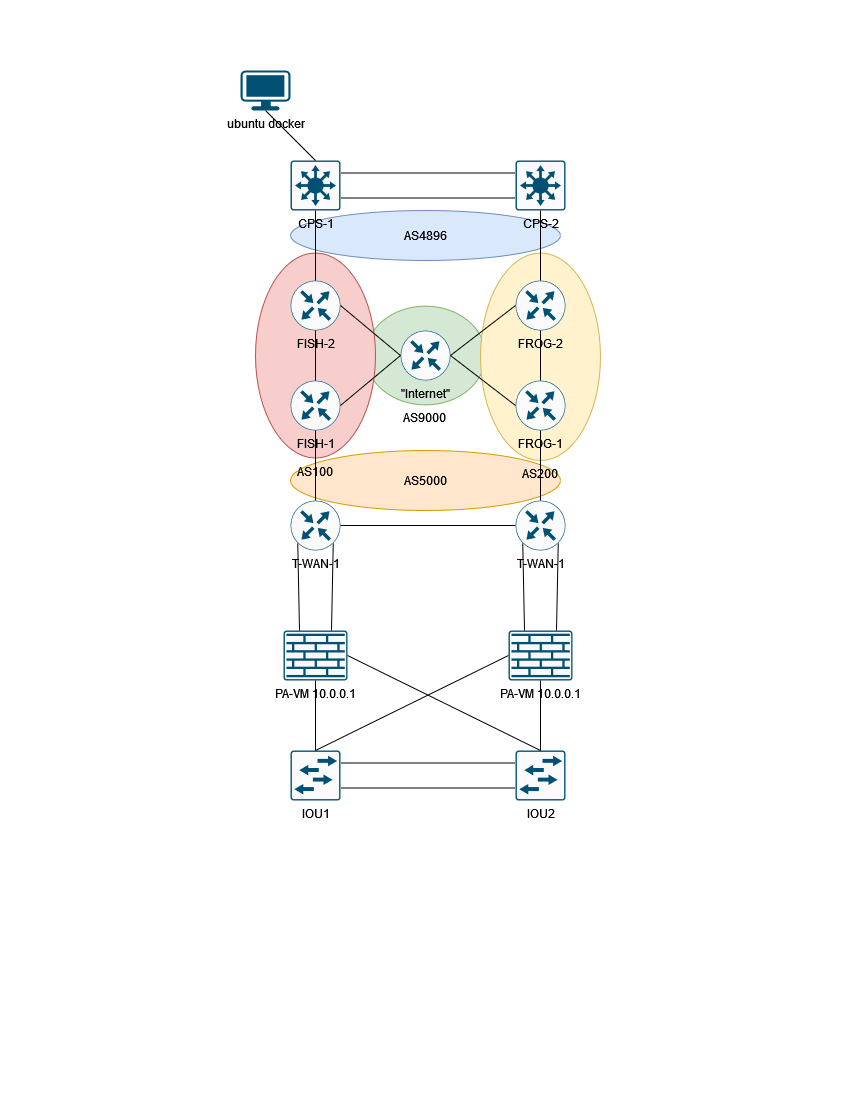

The diagram above was exported from draw.io. Its source (the exported page's mxGraphModel, read from the mxfile embedded in the PNG):
<mxGraphModel dx="1422" dy="780" grid="1" gridSize="10" guides="1" tooltips="1" connect="1" arrows="1" fold="1" page="1" pageScale="1" pageWidth="850" pageHeight="1100" math="0" shadow="0">
  <root>
    <mxCell id="0" />
    <mxCell id="1" parent="0" />
    <mxCell id="bg2blOxlVmewVtODw1k--44" value="AS5000" style="ellipse;whiteSpace=wrap;html=1;fillColor=#ffe6cc;strokeColor=#d79b00;" vertex="1" parent="1">
      <mxGeometry x="290" y="450" width="270" height="60" as="geometry" />
    </mxCell>
    <mxCell id="bg2blOxlVmewVtODw1k--19" value="&lt;div&gt;AS9000&lt;br&gt;&lt;/div&gt;" style="ellipse;whiteSpace=wrap;html=1;fillColor=#d5e8d4;strokeColor=#82b366;labelPosition=center;verticalLabelPosition=bottom;align=center;verticalAlign=top;" vertex="1" parent="1">
      <mxGeometry x="365" y="305.63" width="120" height="98.75" as="geometry" />
    </mxCell>
    <mxCell id="bg2blOxlVmewVtODw1k--18" value="AS200" style="ellipse;whiteSpace=wrap;html=1;fillColor=#fff2cc;strokeColor=#d6b656;labelPosition=center;verticalLabelPosition=bottom;align=center;verticalAlign=top;" vertex="1" parent="1">
      <mxGeometry x="480" y="252.51" width="120" height="207.49" as="geometry" />
    </mxCell>
    <mxCell id="bg2blOxlVmewVtODw1k--17" value="AS100" style="ellipse;whiteSpace=wrap;html=1;fillColor=#f8cecc;strokeColor=#b85450;labelPosition=center;verticalLabelPosition=bottom;align=center;verticalAlign=top;" vertex="1" parent="1">
      <mxGeometry x="255" y="252.51" width="120" height="205" as="geometry" />
    </mxCell>
    <mxCell id="bg2blOxlVmewVtODw1k--4" value="FISH-1" style="sketch=0;points=[[0.5,0,0],[1,0.5,0],[0.5,1,0],[0,0.5,0],[0.145,0.145,0],[0.8555,0.145,0],[0.855,0.8555,0],[0.145,0.855,0]];verticalLabelPosition=bottom;html=1;verticalAlign=top;aspect=fixed;align=center;pointerEvents=1;shape=mxgraph.cisco19.rect;prIcon=router;fillColor=#FAFAFA;strokeColor=#005073;" vertex="1" parent="1">
      <mxGeometry x="290" y="380" width="50" height="50" as="geometry" />
    </mxCell>
    <mxCell id="bg2blOxlVmewVtODw1k--1" value="FISH-2" style="sketch=0;points=[[0.5,0,0],[1,0.5,0],[0.5,1,0],[0,0.5,0],[0.145,0.145,0],[0.8555,0.145,0],[0.855,0.8555,0],[0.145,0.855,0]];verticalLabelPosition=bottom;html=1;verticalAlign=top;aspect=fixed;align=center;pointerEvents=1;shape=mxgraph.cisco19.rect;prIcon=router;fillColor=#FAFAFA;strokeColor=#005073;" vertex="1" parent="1">
      <mxGeometry x="290" y="280" width="50" height="50" as="geometry" />
    </mxCell>
    <mxCell id="bg2blOxlVmewVtODw1k--2" value="FROG-2" style="sketch=0;points=[[0.5,0,0],[1,0.5,0],[0.5,1,0],[0,0.5,0],[0.145,0.145,0],[0.8555,0.145,0],[0.855,0.8555,0],[0.145,0.855,0]];verticalLabelPosition=bottom;html=1;verticalAlign=top;aspect=fixed;align=center;pointerEvents=1;shape=mxgraph.cisco19.rect;prIcon=router;fillColor=#FAFAFA;strokeColor=#005073;" vertex="1" parent="1">
      <mxGeometry x="515" y="280" width="50" height="50" as="geometry" />
    </mxCell>
    <mxCell id="bg2blOxlVmewVtODw1k--3" value="FROG-1" style="sketch=0;points=[[0.5,0,0],[1,0.5,0],[0.5,1,0],[0,0.5,0],[0.145,0.145,0],[0.8555,0.145,0],[0.855,0.8555,0],[0.145,0.855,0]];verticalLabelPosition=bottom;html=1;verticalAlign=top;aspect=fixed;align=center;pointerEvents=1;shape=mxgraph.cisco19.rect;prIcon=router;fillColor=#FAFAFA;strokeColor=#005073;" vertex="1" parent="1">
      <mxGeometry x="515" y="380" width="50" height="50" as="geometry" />
    </mxCell>
    <mxCell id="bg2blOxlVmewVtODw1k--5" value="T-WAN-1" style="sketch=0;points=[[0.5,0,0],[1,0.5,0],[0.5,1,0],[0,0.5,0],[0.145,0.145,0],[0.8555,0.145,0],[0.855,0.8555,0],[0.145,0.855,0]];verticalLabelPosition=bottom;html=1;verticalAlign=top;aspect=fixed;align=center;pointerEvents=1;shape=mxgraph.cisco19.rect;prIcon=router;fillColor=#FAFAFA;strokeColor=#005073;" vertex="1" parent="1">
      <mxGeometry x="290" y="500" width="50" height="50" as="geometry" />
    </mxCell>
    <mxCell id="bg2blOxlVmewVtODw1k--6" value="T-WAN-1" style="sketch=0;points=[[0.5,0,0],[1,0.5,0],[0.5,1,0],[0,0.5,0],[0.145,0.145,0],[0.8555,0.145,0],[0.855,0.8555,0],[0.145,0.855,0]];verticalLabelPosition=bottom;html=1;verticalAlign=top;aspect=fixed;align=center;pointerEvents=1;shape=mxgraph.cisco19.rect;prIcon=router;fillColor=#FAFAFA;strokeColor=#005073;" vertex="1" parent="1">
      <mxGeometry x="515" y="500" width="50" height="50" as="geometry" />
    </mxCell>
    <mxCell id="bg2blOxlVmewVtODw1k--7" value="&quot;Internet&quot;" style="sketch=0;points=[[0.5,0,0],[1,0.5,0],[0.5,1,0],[0,0.5,0],[0.145,0.145,0],[0.8555,0.145,0],[0.855,0.8555,0],[0.145,0.855,0]];verticalLabelPosition=bottom;html=1;verticalAlign=top;aspect=fixed;align=center;pointerEvents=1;shape=mxgraph.cisco19.rect;prIcon=router;fillColor=#FAFAFA;strokeColor=#005073;" vertex="1" parent="1">
      <mxGeometry x="400" y="330" width="50" height="50" as="geometry" />
    </mxCell>
    <mxCell id="bg2blOxlVmewVtODw1k--8" value="" style="endArrow=none;html=1;rounded=0;entryX=0.5;entryY=1;entryDx=0;entryDy=0;entryPerimeter=0;exitX=0.5;exitY=0;exitDx=0;exitDy=0;exitPerimeter=0;" edge="1" parent="1" source="bg2blOxlVmewVtODw1k--4" target="bg2blOxlVmewVtODw1k--1">
      <mxGeometry width="50" height="50" relative="1" as="geometry">
        <mxPoint x="410" y="460" as="sourcePoint" />
        <mxPoint x="460" y="410" as="targetPoint" />
      </mxGeometry>
    </mxCell>
    <mxCell id="bg2blOxlVmewVtODw1k--9" value="" style="endArrow=none;html=1;rounded=0;entryX=0.5;entryY=1;entryDx=0;entryDy=0;entryPerimeter=0;exitX=0.5;exitY=0;exitDx=0;exitDy=0;exitPerimeter=0;" edge="1" parent="1" source="bg2blOxlVmewVtODw1k--3" target="bg2blOxlVmewVtODw1k--2">
      <mxGeometry width="50" height="50" relative="1" as="geometry">
        <mxPoint x="539.5" y="380" as="sourcePoint" />
        <mxPoint x="539.5" y="330" as="targetPoint" />
      </mxGeometry>
    </mxCell>
    <mxCell id="bg2blOxlVmewVtODw1k--10" value="" style="endArrow=none;html=1;rounded=0;entryX=1;entryY=0.5;entryDx=0;entryDy=0;entryPerimeter=0;exitX=0;exitY=0.5;exitDx=0;exitDy=0;exitPerimeter=0;" edge="1" parent="1" source="bg2blOxlVmewVtODw1k--7" target="bg2blOxlVmewVtODw1k--1">
      <mxGeometry width="50" height="50" relative="1" as="geometry">
        <mxPoint x="335" y="400" as="sourcePoint" />
        <mxPoint x="335" y="350" as="targetPoint" />
      </mxGeometry>
    </mxCell>
    <mxCell id="bg2blOxlVmewVtODw1k--11" value="" style="endArrow=none;html=1;rounded=0;entryX=0;entryY=0.5;entryDx=0;entryDy=0;entryPerimeter=0;exitX=1;exitY=0.5;exitDx=0;exitDy=0;exitPerimeter=0;" edge="1" parent="1" source="bg2blOxlVmewVtODw1k--4" target="bg2blOxlVmewVtODw1k--7">
      <mxGeometry width="50" height="50" relative="1" as="geometry">
        <mxPoint x="345" y="410" as="sourcePoint" />
        <mxPoint x="345" y="360" as="targetPoint" />
      </mxGeometry>
    </mxCell>
    <mxCell id="bg2blOxlVmewVtODw1k--12" value="" style="endArrow=none;html=1;rounded=0;entryX=0;entryY=0.5;entryDx=0;entryDy=0;entryPerimeter=0;exitX=1;exitY=0.5;exitDx=0;exitDy=0;exitPerimeter=0;" edge="1" parent="1" source="bg2blOxlVmewVtODw1k--7" target="bg2blOxlVmewVtODw1k--2">
      <mxGeometry width="50" height="50" relative="1" as="geometry">
        <mxPoint x="355" y="420" as="sourcePoint" />
        <mxPoint x="355" y="370" as="targetPoint" />
      </mxGeometry>
    </mxCell>
    <mxCell id="bg2blOxlVmewVtODw1k--13" value="" style="endArrow=none;html=1;rounded=0;entryX=1;entryY=0.5;entryDx=0;entryDy=0;entryPerimeter=0;exitX=0;exitY=0.5;exitDx=0;exitDy=0;exitPerimeter=0;" edge="1" parent="1" source="bg2blOxlVmewVtODw1k--3" target="bg2blOxlVmewVtODw1k--7">
      <mxGeometry width="50" height="50" relative="1" as="geometry">
        <mxPoint x="365" y="430" as="sourcePoint" />
        <mxPoint x="365" y="380" as="targetPoint" />
      </mxGeometry>
    </mxCell>
    <mxCell id="bg2blOxlVmewVtODw1k--14" value="" style="endArrow=none;html=1;rounded=0;entryX=0.5;entryY=1;entryDx=0;entryDy=0;entryPerimeter=0;exitX=0.5;exitY=0;exitDx=0;exitDy=0;exitPerimeter=0;" edge="1" parent="1" source="bg2blOxlVmewVtODw1k--5" target="bg2blOxlVmewVtODw1k--4">
      <mxGeometry width="50" height="50" relative="1" as="geometry">
        <mxPoint x="375" y="440" as="sourcePoint" />
        <mxPoint x="375" y="390" as="targetPoint" />
      </mxGeometry>
    </mxCell>
    <mxCell id="bg2blOxlVmewVtODw1k--15" value="" style="endArrow=none;html=1;rounded=0;entryX=0.5;entryY=1;entryDx=0;entryDy=0;entryPerimeter=0;exitX=0.5;exitY=0;exitDx=0;exitDy=0;exitPerimeter=0;" edge="1" parent="1" source="bg2blOxlVmewVtODw1k--6" target="bg2blOxlVmewVtODw1k--3">
      <mxGeometry width="50" height="50" relative="1" as="geometry">
        <mxPoint x="385" y="450" as="sourcePoint" />
        <mxPoint x="385" y="400" as="targetPoint" />
      </mxGeometry>
    </mxCell>
    <mxCell id="bg2blOxlVmewVtODw1k--20" value="AS4896" style="ellipse;whiteSpace=wrap;html=1;fillColor=#dae8fc;strokeColor=#6c8ebf;" vertex="1" parent="1">
      <mxGeometry x="290" y="210" width="270" height="50" as="geometry" />
    </mxCell>
    <mxCell id="bg2blOxlVmewVtODw1k--21" value="CPS-1" style="sketch=0;points=[[0.015,0.015,0],[0.985,0.015,0],[0.985,0.985,0],[0.015,0.985,0],[0.25,0,0],[0.5,0,0],[0.75,0,0],[1,0.25,0],[1,0.5,0],[1,0.75,0],[0.75,1,0],[0.5,1,0],[0.25,1,0],[0,0.75,0],[0,0.5,0],[0,0.25,0]];verticalLabelPosition=bottom;html=1;verticalAlign=top;aspect=fixed;align=center;pointerEvents=1;shape=mxgraph.cisco19.rect;prIcon=l3_switch;fillColor=#FAFAFA;strokeColor=#005073;" vertex="1" parent="1">
      <mxGeometry x="290" y="160" width="50" height="50" as="geometry" />
    </mxCell>
    <mxCell id="bg2blOxlVmewVtODw1k--22" value="CPS-2" style="sketch=0;points=[[0.015,0.015,0],[0.985,0.015,0],[0.985,0.985,0],[0.015,0.985,0],[0.25,0,0],[0.5,0,0],[0.75,0,0],[1,0.25,0],[1,0.5,0],[1,0.75,0],[0.75,1,0],[0.5,1,0],[0.25,1,0],[0,0.75,0],[0,0.5,0],[0,0.25,0]];verticalLabelPosition=bottom;html=1;verticalAlign=top;aspect=fixed;align=center;pointerEvents=1;shape=mxgraph.cisco19.rect;prIcon=l3_switch;fillColor=#FAFAFA;strokeColor=#005073;" vertex="1" parent="1">
      <mxGeometry x="515" y="160" width="50" height="50" as="geometry" />
    </mxCell>
    <mxCell id="bg2blOxlVmewVtODw1k--23" value="" style="endArrow=none;html=1;rounded=0;entryX=0;entryY=0.75;entryDx=0;entryDy=0;entryPerimeter=0;exitX=1;exitY=0.75;exitDx=0;exitDy=0;exitPerimeter=0;" edge="1" parent="1" source="bg2blOxlVmewVtODw1k--21" target="bg2blOxlVmewVtODw1k--22">
      <mxGeometry width="50" height="50" relative="1" as="geometry">
        <mxPoint x="400" y="420" as="sourcePoint" />
        <mxPoint x="450" y="370" as="targetPoint" />
      </mxGeometry>
    </mxCell>
    <mxCell id="bg2blOxlVmewVtODw1k--24" value="" style="endArrow=none;html=1;rounded=0;entryX=0.5;entryY=0;entryDx=0;entryDy=0;entryPerimeter=0;exitX=0.5;exitY=1;exitDx=0;exitDy=0;exitPerimeter=0;" edge="1" parent="1" source="bg2blOxlVmewVtODw1k--21" target="bg2blOxlVmewVtODw1k--1">
      <mxGeometry width="50" height="50" relative="1" as="geometry">
        <mxPoint x="40" y="239.5" as="sourcePoint" />
        <mxPoint x="215" y="239.5" as="targetPoint" />
      </mxGeometry>
    </mxCell>
    <mxCell id="bg2blOxlVmewVtODw1k--25" value="" style="endArrow=none;html=1;rounded=0;entryX=0.5;entryY=0;entryDx=0;entryDy=0;entryPerimeter=0;exitX=0.5;exitY=1;exitDx=0;exitDy=0;exitPerimeter=0;" edge="1" parent="1" source="bg2blOxlVmewVtODw1k--22" target="bg2blOxlVmewVtODw1k--2">
      <mxGeometry width="50" height="50" relative="1" as="geometry">
        <mxPoint x="325" y="220" as="sourcePoint" />
        <mxPoint x="325" y="290" as="targetPoint" />
      </mxGeometry>
    </mxCell>
    <mxCell id="bg2blOxlVmewVtODw1k--26" value="" style="endArrow=none;html=1;rounded=0;entryX=0;entryY=0.25;entryDx=0;entryDy=0;entryPerimeter=0;exitX=1;exitY=0.25;exitDx=0;exitDy=0;exitPerimeter=0;" edge="1" parent="1" source="bg2blOxlVmewVtODw1k--21" target="bg2blOxlVmewVtODw1k--22">
      <mxGeometry width="50" height="50" relative="1" as="geometry">
        <mxPoint x="335" y="230" as="sourcePoint" />
        <mxPoint x="335" y="300" as="targetPoint" />
      </mxGeometry>
    </mxCell>
    <mxCell id="bg2blOxlVmewVtODw1k--27" value="" style="endArrow=none;html=1;rounded=0;entryX=0.5;entryY=0;entryDx=0;entryDy=0;entryPerimeter=0;exitX=0.5;exitY=1;exitDx=0;exitDy=0;exitPerimeter=0;" edge="1" parent="1" source="bg2blOxlVmewVtODw1k--28" target="bg2blOxlVmewVtODw1k--21">
      <mxGeometry width="50" height="50" relative="1" as="geometry">
        <mxPoint x="290" y="110" as="sourcePoint" />
        <mxPoint x="130" y="420" as="targetPoint" />
      </mxGeometry>
    </mxCell>
    <mxCell id="bg2blOxlVmewVtODw1k--28" value="ubuntu docker" style="points=[[0.03,0.03,0],[0.5,0,0],[0.97,0.03,0],[1,0.4,0],[0.97,0.745,0],[0.5,1,0],[0.03,0.745,0],[0,0.4,0]];verticalLabelPosition=bottom;sketch=0;html=1;verticalAlign=top;aspect=fixed;align=center;pointerEvents=1;shape=mxgraph.cisco19.workstation;fillColor=#005073;strokeColor=none;" vertex="1" parent="1">
      <mxGeometry x="240" y="70" width="50" height="40" as="geometry" />
    </mxCell>
    <mxCell id="bg2blOxlVmewVtODw1k--29" value="PA-VM 10.0.0.1" style="sketch=0;points=[[0.015,0.015,0],[0.985,0.015,0],[0.985,0.985,0],[0.015,0.985,0],[0.25,0,0],[0.5,0,0],[0.75,0,0],[1,0.25,0],[1,0.5,0],[1,0.75,0],[0.75,1,0],[0.5,1,0],[0.25,1,0],[0,0.75,0],[0,0.5,0],[0,0.25,0]];verticalLabelPosition=bottom;html=1;verticalAlign=top;aspect=fixed;align=center;pointerEvents=1;shape=mxgraph.cisco19.rect;prIcon=firewall;fillColor=#FAFAFA;strokeColor=#005073;" vertex="1" parent="1">
      <mxGeometry x="283" y="630" width="64" height="50" as="geometry" />
    </mxCell>
    <mxCell id="bg2blOxlVmewVtODw1k--30" value="PA-VM 10.0.0.1" style="sketch=0;points=[[0.015,0.015,0],[0.985,0.015,0],[0.985,0.985,0],[0.015,0.985,0],[0.25,0,0],[0.5,0,0],[0.75,0,0],[1,0.25,0],[1,0.5,0],[1,0.75,0],[0.75,1,0],[0.5,1,0],[0.25,1,0],[0,0.75,0],[0,0.5,0],[0,0.25,0]];verticalLabelPosition=bottom;html=1;verticalAlign=top;aspect=fixed;align=center;pointerEvents=1;shape=mxgraph.cisco19.rect;prIcon=firewall;fillColor=#FAFAFA;strokeColor=#005073;" vertex="1" parent="1">
      <mxGeometry x="508" y="630" width="64" height="50" as="geometry" />
    </mxCell>
    <mxCell id="bg2blOxlVmewVtODw1k--31" value="" style="endArrow=none;html=1;rounded=0;entryX=0.145;entryY=0.855;entryDx=0;entryDy=0;entryPerimeter=0;exitX=0.25;exitY=0;exitDx=0;exitDy=0;exitPerimeter=0;" edge="1" parent="1" source="bg2blOxlVmewVtODw1k--29" target="bg2blOxlVmewVtODw1k--5">
      <mxGeometry width="50" height="50" relative="1" as="geometry">
        <mxPoint x="375" y="640" as="sourcePoint" />
        <mxPoint x="375" y="570" as="targetPoint" />
      </mxGeometry>
    </mxCell>
    <mxCell id="bg2blOxlVmewVtODw1k--32" value="" style="endArrow=none;html=1;rounded=0;entryX=0.855;entryY=0.8555;entryDx=0;entryDy=0;entryPerimeter=0;exitX=0.75;exitY=0;exitDx=0;exitDy=0;exitPerimeter=0;" edge="1" parent="1" source="bg2blOxlVmewVtODw1k--30" target="bg2blOxlVmewVtODw1k--6">
      <mxGeometry width="50" height="50" relative="1" as="geometry">
        <mxPoint x="335" y="520" as="sourcePoint" />
        <mxPoint x="335" y="450" as="targetPoint" />
      </mxGeometry>
    </mxCell>
    <mxCell id="bg2blOxlVmewVtODw1k--33" value="" style="endArrow=none;html=1;rounded=0;entryX=0;entryY=0.5;entryDx=0;entryDy=0;entryPerimeter=0;exitX=1;exitY=0.5;exitDx=0;exitDy=0;exitPerimeter=0;" edge="1" parent="1" source="bg2blOxlVmewVtODw1k--5" target="bg2blOxlVmewVtODw1k--6">
      <mxGeometry width="50" height="50" relative="1" as="geometry">
        <mxPoint x="380" y="530" as="sourcePoint" />
        <mxPoint x="345" y="460" as="targetPoint" />
      </mxGeometry>
    </mxCell>
    <mxCell id="bg2blOxlVmewVtODw1k--34" value="" style="endArrow=none;html=1;rounded=0;entryX=0.855;entryY=0.8555;entryDx=0;entryDy=0;entryPerimeter=0;exitX=0.75;exitY=0;exitDx=0;exitDy=0;exitPerimeter=0;" edge="1" parent="1" source="bg2blOxlVmewVtODw1k--29" target="bg2blOxlVmewVtODw1k--5">
      <mxGeometry width="50" height="50" relative="1" as="geometry">
        <mxPoint x="355" y="540" as="sourcePoint" />
        <mxPoint x="355" y="470" as="targetPoint" />
      </mxGeometry>
    </mxCell>
    <mxCell id="bg2blOxlVmewVtODw1k--35" value="" style="endArrow=none;html=1;rounded=0;entryX=0.145;entryY=0.855;entryDx=0;entryDy=0;entryPerimeter=0;exitX=0.25;exitY=0;exitDx=0;exitDy=0;exitPerimeter=0;" edge="1" parent="1" source="bg2blOxlVmewVtODw1k--30" target="bg2blOxlVmewVtODw1k--6">
      <mxGeometry width="50" height="50" relative="1" as="geometry">
        <mxPoint x="365" y="550" as="sourcePoint" />
        <mxPoint x="365" y="480" as="targetPoint" />
      </mxGeometry>
    </mxCell>
    <mxCell id="bg2blOxlVmewVtODw1k--36" value="IOU1" style="sketch=0;points=[[0.015,0.015,0],[0.985,0.015,0],[0.985,0.985,0],[0.015,0.985,0],[0.25,0,0],[0.5,0,0],[0.75,0,0],[1,0.25,0],[1,0.5,0],[1,0.75,0],[0.75,1,0],[0.5,1,0],[0.25,1,0],[0,0.75,0],[0,0.5,0],[0,0.25,0]];verticalLabelPosition=bottom;html=1;verticalAlign=top;aspect=fixed;align=center;pointerEvents=1;shape=mxgraph.cisco19.rect;prIcon=l2_switch;fillColor=#FAFAFA;strokeColor=#005073;" vertex="1" parent="1">
      <mxGeometry x="290" y="750" width="50" height="50" as="geometry" />
    </mxCell>
    <mxCell id="bg2blOxlVmewVtODw1k--37" value="IOU2" style="sketch=0;points=[[0.015,0.015,0],[0.985,0.015,0],[0.985,0.985,0],[0.015,0.985,0],[0.25,0,0],[0.5,0,0],[0.75,0,0],[1,0.25,0],[1,0.5,0],[1,0.75,0],[0.75,1,0],[0.5,1,0],[0.25,1,0],[0,0.75,0],[0,0.5,0],[0,0.25,0]];verticalLabelPosition=bottom;html=1;verticalAlign=top;aspect=fixed;align=center;pointerEvents=1;shape=mxgraph.cisco19.rect;prIcon=l2_switch;fillColor=#FAFAFA;strokeColor=#005073;" vertex="1" parent="1">
      <mxGeometry x="515" y="750" width="50" height="50" as="geometry" />
    </mxCell>
    <mxCell id="bg2blOxlVmewVtODw1k--38" value="" style="endArrow=none;html=1;rounded=0;exitX=0.5;exitY=0;exitDx=0;exitDy=0;exitPerimeter=0;entryX=0.5;entryY=1;entryDx=0;entryDy=0;entryPerimeter=0;" edge="1" parent="1" source="bg2blOxlVmewVtODw1k--36" target="bg2blOxlVmewVtODw1k--29">
      <mxGeometry width="50" height="50" relative="1" as="geometry">
        <mxPoint x="341" y="640" as="sourcePoint" />
        <mxPoint x="410" y="730" as="targetPoint" />
      </mxGeometry>
    </mxCell>
    <mxCell id="bg2blOxlVmewVtODw1k--39" value="" style="endArrow=none;html=1;rounded=0;entryX=0;entryY=0.5;entryDx=0;entryDy=0;entryPerimeter=0;exitX=0.5;exitY=0;exitDx=0;exitDy=0;exitPerimeter=0;" edge="1" parent="1" source="bg2blOxlVmewVtODw1k--36" target="bg2blOxlVmewVtODw1k--30">
      <mxGeometry width="50" height="50" relative="1" as="geometry">
        <mxPoint x="351" y="650" as="sourcePoint" />
        <mxPoint x="352.75" y="562.7750000000001" as="targetPoint" />
      </mxGeometry>
    </mxCell>
    <mxCell id="bg2blOxlVmewVtODw1k--40" value="" style="endArrow=none;html=1;rounded=0;entryX=0.5;entryY=1;entryDx=0;entryDy=0;entryPerimeter=0;exitX=0.5;exitY=0;exitDx=0;exitDy=0;exitPerimeter=0;" edge="1" parent="1" source="bg2blOxlVmewVtODw1k--37" target="bg2blOxlVmewVtODw1k--30">
      <mxGeometry width="50" height="50" relative="1" as="geometry">
        <mxPoint x="361" y="660" as="sourcePoint" />
        <mxPoint x="362.75" y="572.7750000000001" as="targetPoint" />
      </mxGeometry>
    </mxCell>
    <mxCell id="bg2blOxlVmewVtODw1k--41" value="" style="endArrow=none;html=1;rounded=0;entryX=1;entryY=0.5;entryDx=0;entryDy=0;entryPerimeter=0;exitX=0.5;exitY=0;exitDx=0;exitDy=0;exitPerimeter=0;" edge="1" parent="1" source="bg2blOxlVmewVtODw1k--37" target="bg2blOxlVmewVtODw1k--29">
      <mxGeometry width="50" height="50" relative="1" as="geometry">
        <mxPoint x="371" y="670" as="sourcePoint" />
        <mxPoint x="372.75" y="582.7750000000001" as="targetPoint" />
      </mxGeometry>
    </mxCell>
    <mxCell id="bg2blOxlVmewVtODw1k--42" value="" style="endArrow=none;html=1;rounded=0;entryX=0;entryY=0.25;entryDx=0;entryDy=0;entryPerimeter=0;exitX=1;exitY=0.25;exitDx=0;exitDy=0;exitPerimeter=0;" edge="1" parent="1" source="bg2blOxlVmewVtODw1k--36" target="bg2blOxlVmewVtODw1k--37">
      <mxGeometry width="50" height="50" relative="1" as="geometry">
        <mxPoint x="381" y="680" as="sourcePoint" />
        <mxPoint x="382.75" y="592.7750000000001" as="targetPoint" />
      </mxGeometry>
    </mxCell>
    <mxCell id="bg2blOxlVmewVtODw1k--43" value="" style="endArrow=none;html=1;rounded=0;entryX=0;entryY=0.75;entryDx=0;entryDy=0;entryPerimeter=0;exitX=1;exitY=0.75;exitDx=0;exitDy=0;exitPerimeter=0;" edge="1" parent="1" source="bg2blOxlVmewVtODw1k--36" target="bg2blOxlVmewVtODw1k--37">
      <mxGeometry width="50" height="50" relative="1" as="geometry">
        <mxPoint x="350" y="772.5" as="sourcePoint" />
        <mxPoint x="525" y="772.5" as="targetPoint" />
      </mxGeometry>
    </mxCell>
  </root>
</mxGraphModel>